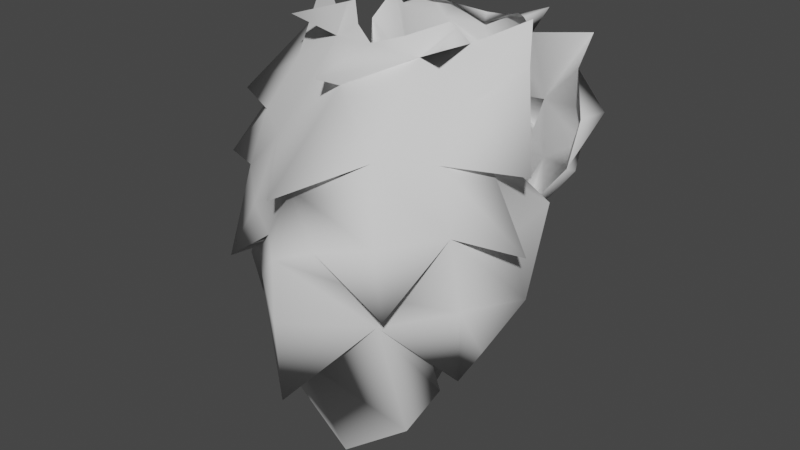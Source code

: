 # Source: chestFluff.blend  (saved by Blender 2.81.4; exported with 4.5.12 LTS)
import bpy
from mathutils import Matrix  # noqa: F401  (used for matrix-valued properties, if any)

bpy.ops.wm.read_factory_settings(use_empty=True)
scene = bpy.context.scene
scene.name = 'Scene'

# ---- collections
col_collection = bpy.data.collections.new('Collection'); scene.collection.children.link(col_collection)

# ---- world
world_world = bpy.data.worlds.new('World'); scene.world = world_world
world_world.use_nodes = True; world_world.node_tree.nodes.clear()
_N = world_world.node_tree.nodes; _L = world_world.node_tree.links
n0 = _N.new('ShaderNodeOutputWorld'); n0.name = 'World Output'; n0.location = (300, 300)
n1 = _N.new('ShaderNodeBackground'); n1.name = 'Background'; n1.location = (10, 300)
n1.inputs[0].default_value = (0.05088, 0.05088, 0.05088, 1.0)
_L.new(n1.outputs[0], n0.inputs[0])
n0.is_active_output = True
world_world.color = (0.05088, 0.05088, 0.05088)
world_world.use_sun_shadow = False
world_world.sun_shadow_jitter_overblur = 0.0

# ---- meshes
me_renamon_001 = bpy.data.meshes.new('Renamon.001')
me_renamon_001.from_pydata([(0.0004032, -0.1657, 0.05388), (0.02191, -0.1669, 0.01268), (0.0577, -0.1459, 0.01801), (0.04381, -0.1311, 0.07307), (0.09695, -0.1121, 0.0266), (0.08162, -0.1062, 0.07387), (0.1079, -0.08004, 0.06734), (0.1349, -0.07642, 0.06996), (0.07505, -0.1573, -0.02643), (0.1005, -0.1041, -0.03403), (0.1306, -0.06774, -0.02779), (0.1174, -0.06994, 0.01869), (0.0004033, -0.1661, -0.08104), (0.0004033, -0.117, -0.1955), (0.06254, -0.1156, -0.1472), (0.05766, -0.1431, -0.04393), (0.1005, -0.1041, -0.09104), (0.1173, -0.09941, -0.06213), (0.0004032, -0.113, 0.113), (0.03861, -0.07387, 0.131), (0.07971, -0.07323, 0.1058), (0.06166, -0.04735, 0.139), (0.0219, -0.06947, 0.1417), (0.0004032, -0.08097, 0.1351), (0.04373, -0.04781, 0.151), (0.05034, -0.04849, 0.1485), (0.0004032, -0.1868, 0.05256), (0.05462, -0.1167, -0.09788), (0.09421, -0.09249, -0.06283), (0.07898, -0.1099, -0.07347), (0.08533, -0.1051, -0.1055), (0.1151, -0.05377, -0.02125), (0.1147, -0.01836, 0.02439), (0.0004032, -0.1365, 0.1239), (0.1426, -0.08885, 0.01816), (0.09926, -0.03015, 0.1262), (0.09583, -0.02437, 0.1573), (0.0004033, -0.1829, -0.1103), (0.0004033, -0.1868, -0.04192), (0.06785, -0.08949, 0.1452), (0.06166, -0.04735, 0.139), (0.0004032, -0.1853, 0.008001), (0.05768, -0.1443, -0.01768), (0.1122, -0.06993, 0.07203), (0.1122, -0.06993, 0.07203), (-0.04301, -0.1311, 0.07307), (-0.05689, -0.1459, 0.01801), (-0.0211, -0.1669, 0.01268), (-0.09614, -0.1121, 0.0266), (-0.08081, -0.1062, 0.07387), (-0.1341, -0.07642, 0.06996), (-0.1071, -0.08004, 0.06734), (-0.07425, -0.1573, -0.02643), (-0.1166, -0.06994, 0.01869), (-0.1298, -0.06774, -0.02779), (-0.09974, -0.1041, -0.03403), (-0.05686, -0.1431, -0.04393), (-0.06173, -0.1156, -0.1472), (-0.09973, -0.1041, -0.09104), (-0.1165, -0.09941, -0.06213), (-0.03781, -0.07387, 0.131), (-0.0789, -0.07323, 0.1058), (-0.06085, -0.04735, 0.139), (-0.02109, -0.06947, 0.1417), (-0.04292, -0.04781, 0.151), (-0.04954, -0.04849, 0.1485), (-0.08452, -0.1051, -0.1055), (-0.07818, -0.1099, -0.07347), (-0.0934, -0.09249, -0.06283), (-0.05381, -0.1167, -0.09788), (-0.1143, -0.05377, -0.02125), (-0.1139, -0.01836, 0.02439), (-0.1418, -0.08885, 0.01816), (-0.09502, -0.02437, 0.1573), (-0.09846, -0.03015, 0.1262), (-0.06704, -0.08949, 0.1452), (-0.06085, -0.04735, 0.139), (-0.05687, -0.1443, -0.01768), (-0.1114, -0.06993, 0.07203), (-0.1114, -0.06993, 0.07203)], [], [(0, 1, 2), (2, 3, 0), (4, 5, 3), (3, 2, 4), (5, 6, 7), (8, 2, 1), (2, 8, 4), (4, 9, 10), (10, 11, 4), (12, 13, 14), (14, 15, 12), (16, 17, 9), (9, 17, 10), (18, 3, 19), (3, 5, 19), (20, 19, 5), (19, 20, 21), (19, 22, 23), (24, 22, 19), (19, 25, 24), (18, 26, 3), (14, 27, 28), (14, 28, 29), (14, 29, 30), (28, 31, 10), (10, 17, 28), (10, 31, 32), (33, 18, 19), (34, 11, 6), (10, 32, 11), (11, 32, 6), (5, 7, 20), (20, 35, 36), (15, 14, 30), (15, 30, 29), (16, 9, 15), (15, 37, 12), (15, 38, 37), (3, 26, 0), (19, 21, 39), (19, 39, 25), (20, 36, 21), (4, 11, 34), (6, 5, 34), (34, 5, 4), (20, 7, 35), (25, 39, 40), (23, 33, 19), (41, 38, 15), (15, 42, 41), (42, 9, 4), (4, 8, 42), (35, 7, 43), (6, 32, 44), (7, 6, 44), (28, 17, 16), (16, 29, 28), (15, 29, 16), (0, 41, 1), (1, 42, 8), (1, 41, 42), (42, 15, 9), (0, 45, 46), (46, 47, 0), (48, 46, 45), (45, 49, 48), (49, 50, 51), (52, 47, 46), (46, 48, 52), (48, 53, 54), (54, 55, 48), (12, 56, 57), (57, 13, 12), (58, 55, 59), (55, 54, 59), (18, 60, 45), (45, 60, 49), (61, 49, 60), (60, 62, 61), (60, 23, 63), (64, 65, 60), (60, 63, 64), (18, 45, 26), (57, 66, 67), (57, 67, 68), (57, 68, 69), (68, 59, 54), (54, 70, 68), (54, 71, 70), (33, 60, 18), (72, 51, 53), (54, 53, 71), (53, 51, 71), (49, 61, 50), (61, 73, 74), (56, 66, 57), (56, 67, 66), (58, 56, 55), (56, 12, 37), (56, 37, 38), (45, 0, 26), (60, 75, 62), (60, 65, 75), (61, 62, 73), (48, 72, 53), (51, 72, 49), (72, 48, 49), (61, 74, 50), (65, 76, 75), (23, 60, 33), (41, 77, 56), (56, 38, 41), (77, 48, 55), (48, 77, 52), (74, 78, 50), (51, 79, 71), (50, 79, 51), (68, 58, 59), (58, 68, 67), (56, 58, 67), (0, 47, 41), (47, 52, 77), (47, 77, 41), (77, 55, 56)])
me_renamon_001.polygons.foreach_set('use_smooth', [True] * 124)
_k = set([(7, 43), (7, 44), (13, 14), (13, 57), (14, 27), (21, 36), (21, 39), (22, 23), (22, 24), (23, 63), (24, 25), (25, 40), (27, 28), (28, 31), (31, 32), (32, 44), (35, 36), (35, 43), (39, 40), (50, 78), (50, 79), (57, 69), (62, 73), (62, 75), (63, 64), (64, 65), (65, 76), (68, 69), (68, 70), (70, 71), (71, 79), (73, 74), (74, 78), (75, 76)])
me_renamon_001.attributes.new('sharp_edge', 'BOOLEAN', 'EDGE').data.foreach_set('value', [ (min(e.vertices), max(e.vertices)) in _k for e in me_renamon_001.edges])
_uv = me_renamon_001.uv_layers.new(name='UVMap')
_uv.uv.foreach_set('vector', [0.009608, 0.6843, 0.07015, 0.6191, 0.1709, 0.6191, 0.1709, 0.6191, 0.1318, 0.7364, 0.009608, 0.6843, 0.2814, 0.6191, 0.2383, 0.7238, 0.1318, 0.7364, 0.1318, 0.7364, 0.1709, 0.6191, 0.2814, 0.6191, 0.2383, 0.7238, 0.3122, 0.6937, 0.3433, 0.7204, 0.1706, 0.5553, 0.1709, 0.6191, 0.07015, 0.6191, 0.1709, 0.6191, 0.1706, 0.5553, 0.2814, 0.6191, 0.2814, 0.6191, 0.2915, 0.4757, 0.3485, 0.4887, 0.3485, 0.4887, 0.3405, 0.5931, 0.2814, 0.6191, 0.01189, 0.3312, 0.009608, 0.1138, 0.1358, 0.2765, 0.1358, 0.2765, 0.1708, 0.4757, 0.01189, 0.3312, 0.244, 0.351, 0.3019, 0.4091, 0.2915, 0.4757, 0.2915, 0.4757, 0.3019, 0.4091, 0.3485, 0.4887, 0.009608, 0.8173, 0.1318, 0.7364, 0.1172, 0.8357, 0.1318, 0.7364, 0.2383, 0.7238, 0.1172, 0.8357, 0.2329, 0.7777, 0.1172, 0.8357, 0.2383, 0.7238, 0.1172, 0.8357, 0.2329, 0.7777, 0.1821, 0.8388, 0.1172, 0.8357, 0.08807, 0.8729, 0.02801, 0.8779, 0.1226, 0.8799, 0.08807, 0.8729, 0.1172, 0.8357, 0.1172, 0.8357, 0.1502, 0.8611, 0.1226, 0.8799, 0.009608, 0.8173, 0.009608, 0.7219, 0.1318, 0.7364, 0.1358, 0.2765, 0.1897, 0.2755, 0.2881, 0.3417, 0.1358, 0.2765, 0.2881, 0.3417, 0.2378, 0.3914, 0.1358, 0.2765, 0.2378, 0.3914, 0.2181, 0.3445, 0.2881, 0.3417, 0.38, 0.4966, 0.3485, 0.4887, 0.3485, 0.4887, 0.3019, 0.4091, 0.2881, 0.3417, 0.3485, 0.4887, 0.38, 0.4966, 0.3904, 0.6322, 0.009608, 0.8558, 0.009608, 0.8173, 0.1172, 0.8357, 0.364, 0.6234, 0.3405, 0.5931, 0.3122, 0.6937, 0.3485, 0.4887, 0.3904, 0.6322, 0.3405, 0.5931, 0.3405, 0.5931, 0.3904, 0.6322, 0.3122, 0.6937, 0.2383, 0.7238, 0.3433, 0.7204, 0.2329, 0.7777, 0.2329, 0.7777, 0.2879, 0.7993, 0.2783, 0.8671, 0.1708, 0.4757, 0.1358, 0.2765, 0.2181, 0.3445, 0.1708, 0.4757, 0.2181, 0.3445, 0.2378, 0.3914, 0.244, 0.351, 0.2915, 0.4757, 0.1708, 0.4757, 0.1708, 0.4757, 0.009608, 0.4108, 0.01189, 0.3312, 0.1708, 0.4757, 0.009608, 0.5057, 0.009608, 0.4108, 0.1318, 0.7364, 0.009608, 0.7219, 0.009608, 0.6843, 0.1172, 0.8357, 0.1821, 0.8388, 0.1995, 0.8773, 0.1172, 0.8357, 0.1995, 0.8773, 0.1502, 0.8611, 0.2329, 0.7777, 0.2783, 0.8671, 0.1821, 0.8388, 0.2814, 0.6191, 0.3405, 0.5931, 0.364, 0.6234, 0.3122, 0.6937, 0.2383, 0.7238, 0.364, 0.6234, 0.364, 0.6234, 0.2383, 0.7238, 0.2814, 0.6191, 0.2329, 0.7777, 0.3433, 0.7204, 0.2879, 0.7993, 0.1502, 0.8611, 0.1995, 0.8773, 0.161, 0.8931, 0.02801, 0.8779, 0.009608, 0.8558, 0.1172, 0.8357, 0.009608, 0.6191, 0.009608, 0.5057, 0.1708, 0.4757, 0.1708, 0.4757, 0.1709, 0.5365, 0.009608, 0.6191, 0.1709, 0.5365, 0.2915, 0.4757, 0.2814, 0.6191, 0.2814, 0.6191, 0.1706, 0.5553, 0.1709, 0.5365, 0.2879, 0.7993, 0.3433, 0.7204, 0.3413, 0.7952, 0.3122, 0.6937, 0.3904, 0.6322, 0.3591, 0.6876, 0.3433, 0.7204, 0.3122, 0.6937, 0.3591, 0.6876, 0.2881, 0.3417, 0.3019, 0.4091, 0.244, 0.351, 0.244, 0.351, 0.2378, 0.3914, 0.2881, 0.3417, 0.1708, 0.4757, 0.2378, 0.3914, 0.244, 0.351, 0.009608, 0.6843, 0.009608, 0.6191, 0.07015, 0.6191, 0.07015, 0.6191, 0.1709, 0.5365, 0.1706, 0.5553, 0.07015, 0.6191, 0.009608, 0.6191, 0.1709, 0.5365, 0.1709, 0.5365, 0.1708, 0.4757, 0.2915, 0.4757, 0.009608, 0.6843, 0.1318, 0.7364, 0.1709, 0.6191, 0.1709, 0.6191, 0.07015, 0.6191, 0.009608, 0.6843, 0.2814, 0.6191, 0.1709, 0.6191, 0.1318, 0.7364, 0.1318, 0.7364, 0.2383, 0.7238, 0.2814, 0.6191, 0.2383, 0.7238, 0.3433, 0.7204, 0.3122, 0.6937, 0.1706, 0.5553, 0.07015, 0.6191, 0.1709, 0.6191, 0.1709, 0.6191, 0.2814, 0.6191, 0.1706, 0.5553, 0.2814, 0.6191, 0.3405, 0.5931, 0.3485, 0.4887, 0.3485, 0.4887, 0.2915, 0.4757, 0.2814, 0.6191, 0.01189, 0.3312, 0.1708, 0.4757, 0.1358, 0.2765, 0.1358, 0.2765, 0.009608, 0.1138, 0.01189, 0.3312, 0.244, 0.351, 0.2915, 0.4757, 0.3019, 0.4091, 0.2915, 0.4757, 0.3485, 0.4887, 0.3019, 0.4091, 0.009608, 0.8173, 0.1172, 0.8357, 0.1318, 0.7364, 0.1318, 0.7364, 0.1172, 0.8357, 0.2383, 0.7238, 0.2329, 0.7777, 0.2383, 0.7238, 0.1172, 0.8357, 0.1172, 0.8357, 0.1821, 0.8388, 0.2329, 0.7777, 0.1172, 0.8357, 0.02801, 0.8779, 0.08807, 0.8729, 0.1226, 0.8799, 0.1502, 0.8611, 0.1172, 0.8357, 0.1172, 0.8357, 0.08807, 0.8729, 0.1226, 0.8799, 0.009608, 0.8173, 0.1318, 0.7364, 0.009608, 0.7219, 0.1358, 0.2765, 0.2181, 0.3445, 0.2378, 0.3914, 0.1358, 0.2765, 0.2378, 0.3914, 0.2881, 0.3417, 0.1358, 0.2765, 0.2881, 0.3417, 0.1897, 0.2755, 0.2881, 0.3417, 0.3019, 0.4091, 0.3485, 0.4887, 0.3485, 0.4887, 0.38, 0.4966, 0.2881, 0.3417, 0.3485, 0.4887, 0.3904, 0.6322, 0.38, 0.4966, 0.009608, 0.8558, 0.1172, 0.8357, 0.009608, 0.8173, 0.364, 0.6234, 0.3122, 0.6937, 0.3405, 0.5931, 0.3485, 0.4887, 0.3405, 0.5931, 0.3904, 0.6322, 0.3405, 0.5931, 0.3122, 0.6937, 0.3904, 0.6322, 0.2383, 0.7238, 0.2329, 0.7777, 0.3433, 0.7204, 0.2329, 0.7777, 0.2783, 0.8671, 0.2879, 0.7993, 0.1708, 0.4757, 0.2181, 0.3445, 0.1358, 0.2765, 0.1708, 0.4757, 0.2378, 0.3914, 0.2181, 0.3445, 0.244, 0.351, 0.1708, 0.4757, 0.2915, 0.4757, 0.1708, 0.4757, 0.01189, 0.3312, 0.009608, 0.4108, 0.1708, 0.4757, 0.009608, 0.4108, 0.009608, 0.5057, 0.1318, 0.7364, 0.009608, 0.6843, 0.009608, 0.7219, 0.1172, 0.8357, 0.1995, 0.8773, 0.1821, 0.8388, 0.1172, 0.8357, 0.1502, 0.8611, 0.1995, 0.8773, 0.2329, 0.7777, 0.1821, 0.8388, 0.2783, 0.8671, 0.2814, 0.6191, 0.364, 0.6234, 0.3405, 0.5931, 0.3122, 0.6937, 0.364, 0.6234, 0.2383, 0.7238, 0.364, 0.6234, 0.2814, 0.6191, 0.2383, 0.7238, 0.2329, 0.7777, 0.2879, 0.7993, 0.3433, 0.7204, 0.1502, 0.8611, 0.161, 0.8931, 0.1995, 0.8773, 0.02801, 0.8779, 0.1172, 0.8357, 0.009608, 0.8558, 0.009608, 0.6191, 0.1709, 0.5365, 0.1708, 0.4757, 0.1708, 0.4757, 0.009608, 0.5057, 0.009608, 0.6191, 0.1709, 0.5365, 0.2814, 0.6191, 0.2915, 0.4757, 0.2814, 0.6191, 0.1709, 0.5365, 0.1706, 0.5553, 0.2879, 0.7993, 0.3413, 0.7952, 0.3433, 0.7204, 0.3122, 0.6937, 0.3591, 0.6876, 0.3904, 0.6322, 0.3433, 0.7204, 0.3591, 0.6876, 0.3122, 0.6937, 0.2881, 0.3417, 0.244, 0.351, 0.3019, 0.4091, 0.244, 0.351, 0.2881, 0.3417, 0.2378, 0.3914, 0.1708, 0.4757, 0.244, 0.351, 0.2378, 0.3914, 0.009608, 0.6843, 0.07015, 0.6191, 0.009608, 0.6191, 0.07015, 0.6191, 0.1706, 0.5553, 0.1709, 0.5365, 0.07015, 0.6191, 0.1709, 0.5365, 0.009608, 0.6191, 0.1709, 0.5365, 0.2915, 0.4757, 0.1708, 0.4757])
me_renamon_001.use_remesh_preserve_volume = False
me_renamon_001.use_remesh_preserve_attributes = False
me_renamon_001.use_mirror_vertex_groups = False
me_renamon_001.update()
me_renamon_002 = bpy.data.meshes.new('Renamon.002')
me_renamon_002.from_pydata([(0.103, 0.02181, 0.03358), (0.1067, 0.02838, 0.03057), (0.1048, 0.03862, 0.05084), (0.06314, 0.0427, -0.01263), (0.07222, 0.04271, -0.01163), (0.03428, 0.04648, -0.03398), (0.0004032, 0.08891, 0.005594), (0.02995, 0.07282, 0.01306), (0.06674, 0.04232, 0.07415), (0.09926, 0.03391, 0.1079), (0.1149, 0.04986, 0.07311), (0.1034, 0.03595, 0.06847), (0.06166, 0.0287, 0.1287), (0.03149, 0.04438, 0.12), (0.007988, 0.07272, 0.08082), (0.0004032, 0.05348, 0.1158), (0.02626, 0.04957, 0.1294), (0.02754, 0.04596, 0.1316), (0.03717, 0.04243, 0.1328), (0.0004032, 0.05394, 0.118), (0.0004032, 0.05733, 0.1263), (0.09583, 0.05803, 0.1284), (0.06339, 0.04709, 0.1439), (0.0004032, 0.08305, 0.1159), (0.04373, 0.03592, 0.1383), (0.05034, 0.0338, 0.1368), (0.0007712, 0.07041, 0.05815), (0.03637, 0.05654, 0.06605), (0.04436, 0.08569, 0.02273), (0.04642, 0.04822, -0.02054), (0.05053, 0.05081, -0.02909), (0.06134, 0.05572, 0.021), (0.0004032, 0.06234, -0.05721), (0.0004032, 0.05174, -0.05151), (0.06674, 0.04232, 0.07415), (0.0004032, 0.0615, 0.0885), (0.04315, 0.06605, 0.03509), (-0.1022, 0.02181, 0.03358), (-0.104, 0.03862, 0.05084), (-0.1059, 0.02838, 0.03057), (-0.07142, 0.04271, -0.01163), (-0.06234, 0.0427, -0.01263), (-0.03348, 0.04648, -0.03398), (-0.02914, 0.07282, 0.01306), (-0.06593, 0.04232, 0.07415), (-0.114, 0.04986, 0.07311), (-0.09846, 0.03391, 0.1079), (-0.1026, 0.03595, 0.06847), (-0.06085, 0.0287, 0.1287), (-0.03069, 0.04438, 0.12), (-0.02545, 0.04957, 0.1294), (-0.03637, 0.04243, 0.1328), (-0.02673, 0.04596, 0.1316), (-0.09502, 0.05803, 0.1284), (-0.06258, 0.04709, 0.1439), (-0.04292, 0.03592, 0.1383), (-0.04954, 0.0338, 0.1368), (3.52e-05, 0.07041, 0.05815), (-0.04355, 0.08569, 0.02273), (-0.03556, 0.05654, 0.06605), (-0.04973, 0.05081, -0.02909), (-0.04561, 0.04822, -0.02054), (-0.06054, 0.05572, 0.021), (-0.06593, 0.04232, 0.07415), (-0.04234, 0.06605, 0.03509)], [], [(0, 1, 2), (0, 3, 4), (4, 1, 0), (5, 6, 7), (8, 9, 10), (10, 9, 11), (0, 10, 11), (12, 8, 13), (13, 14, 15), (16, 17, 18), (19, 20, 17), (17, 16, 19), (21, 9, 8), (8, 12, 21), (13, 16, 22), (16, 23, 19), (16, 18, 22), (16, 13, 15), (15, 23, 16), (24, 25, 18), (18, 17, 24), (18, 25, 22), (22, 12, 13), (22, 25, 12), (26, 27, 28), (3, 29, 30), (4, 31, 1), (2, 1, 31), (31, 8, 2), (2, 10, 0), (31, 29, 5), (5, 32, 6), (31, 30, 29), (31, 4, 30), (30, 4, 3), (33, 32, 5), (3, 33, 5), (3, 5, 29), (13, 8, 27), (34, 28, 27), (7, 31, 5), (27, 26, 35), (35, 13, 27), (13, 35, 14), (31, 7, 36), (8, 31, 36), (7, 6, 26), (26, 36, 7), (26, 28, 36), (36, 28, 34), (8, 10, 2), (37, 38, 39), (37, 39, 40), (40, 41, 37), (42, 43, 6), (44, 45, 46), (45, 47, 46), (37, 47, 45), (48, 49, 44), (49, 15, 14), (50, 51, 52), (19, 50, 52), (52, 20, 19), (53, 48, 44), (44, 46, 53), (49, 54, 50), (50, 19, 23), (50, 54, 51), (50, 23, 15), (15, 49, 50), (55, 52, 51), (51, 56, 55), (51, 54, 56), (54, 49, 48), (54, 48, 56), (57, 58, 59), (41, 60, 61), (40, 39, 62), (38, 44, 62), (62, 39, 38), (38, 37, 45), (62, 42, 61), (42, 6, 32), (62, 61, 60), (62, 60, 40), (60, 41, 40), (41, 61, 42), (42, 32, 33), (41, 42, 33), (49, 59, 44), (59, 58, 63), (43, 42, 62), (59, 49, 35), (35, 57, 59), (49, 14, 35), (64, 43, 62), (44, 64, 62), (43, 64, 57), (57, 6, 43), (57, 64, 58), (64, 63, 58), (44, 38, 45)])
me_renamon_002.polygons.foreach_set('use_smooth', [True] * 102)
_k = set([(0, 3), (0, 11), (3, 33), (6, 26), (6, 57), (8, 27), (8, 36), (9, 11), (9, 21), (12, 21), (12, 25), (17, 20), (17, 24), (20, 52), (24, 25), (26, 35), (27, 34), (33, 41), (34, 36), (35, 57), (37, 41), (37, 47), (44, 59), (44, 64), (46, 47), (46, 53), (48, 53), (48, 56), (52, 55), (55, 56), (59, 63), (63, 64)])
me_renamon_002.attributes.new('sharp_edge', 'BOOLEAN', 'EDGE').data.foreach_set('value', [ (min(e.vertices), max(e.vertices)) in _k for e in me_renamon_002.edges])
_uv = me_renamon_002.uv_layers.new(name='UVMap')
_uv.uv.foreach_set('vector', [0.802, 0.6419, 0.7698, 0.6608, 0.7658, 0.7151, 0.802, 0.6419, 0.6862, 0.5227, 0.6975, 0.5836, 0.6975, 0.5836, 0.7698, 0.6608, 0.802, 0.6419, 0.6179, 0.5389, 0.5468, 0.6676, 0.6088, 0.6676, 0.6714, 0.7623, 0.7586, 0.8342, 0.7869, 0.7748, 0.7869, 0.7748, 0.7586, 0.8342, 0.8161, 0.7795, 0.802, 0.6419, 0.7869, 0.7748, 0.8161, 0.7795, 0.6753, 0.8731, 0.6714, 0.7623, 0.612, 0.8711, 0.612, 0.8711, 0.5468, 0.837, 0.5468, 0.8711, 0.6003, 0.8947, 0.6001, 0.9331, 0.6213, 0.9143, 0.549, 0.9251, 0.5691, 0.9273, 0.6001, 0.9331, 0.6001, 0.9331, 0.6003, 0.8947, 0.549, 0.9251, 0.747, 0.9029, 0.7586, 0.8342, 0.6714, 0.7623, 0.6714, 0.7623, 0.6753, 0.8731, 0.747, 0.9029, 0.612, 0.8711, 0.6003, 0.8947, 0.6789, 0.9255, 0.6003, 0.8947, 0.5468, 0.905, 0.549, 0.9251, 0.6003, 0.8947, 0.6213, 0.9143, 0.6789, 0.9255, 0.6003, 0.8947, 0.612, 0.8711, 0.5468, 0.8711, 0.5468, 0.8711, 0.5468, 0.905, 0.6003, 0.8947, 0.6332, 0.9465, 0.7015, 0.9423, 0.6213, 0.9143, 0.6213, 0.9143, 0.6001, 0.9331, 0.6332, 0.9465, 0.6213, 0.9143, 0.7015, 0.9423, 0.6789, 0.9255, 0.6789, 0.9255, 0.6753, 0.8731, 0.612, 0.8711, 0.6789, 0.9255, 0.7015, 0.9423, 0.6753, 0.8731, 0.5468, 0.7615, 0.603, 0.7591, 0.5994, 0.731, 0.6862, 0.5227, 0.6356, 0.541, 0.652, 0.5539, 0.6975, 0.5836, 0.6746, 0.6676, 0.7698, 0.6608, 0.7658, 0.7151, 0.7698, 0.6608, 0.6746, 0.6676, 0.6746, 0.6676, 0.6714, 0.7623, 0.7658, 0.7151, 0.7658, 0.7151, 0.7869, 0.7748, 0.802, 0.6419, 0.6746, 0.6676, 0.6356, 0.541, 0.6179, 0.5389, 0.6179, 0.5389, 0.5468, 0.5045, 0.5468, 0.6676, 0.6746, 0.6676, 0.652, 0.5539, 0.6356, 0.541, 0.6746, 0.6676, 0.6975, 0.5836, 0.652, 0.5539, 0.652, 0.5539, 0.6975, 0.5836, 0.6862, 0.5227, 0.5468, 0.5062, 0.5468, 0.5045, 0.6179, 0.5389, 0.6862, 0.5227, 0.5468, 0.5062, 0.6179, 0.5389, 0.6862, 0.5227, 0.6179, 0.5389, 0.6356, 0.541, 0.612, 0.8711, 0.6714, 0.7623, 0.603, 0.7591, 0.6714, 0.7623, 0.5994, 0.731, 0.603, 0.7591, 0.6088, 0.6676, 0.6746, 0.6676, 0.6179, 0.5389, 0.603, 0.7591, 0.5468, 0.7615, 0.5468, 0.8192, 0.5468, 0.8192, 0.612, 0.8711, 0.603, 0.7591, 0.612, 0.8711, 0.5468, 0.8192, 0.5468, 0.837, 0.6746, 0.6676, 0.6088, 0.6676, 0.6018, 0.7149, 0.6714, 0.7623, 0.6746, 0.6676, 0.6018, 0.7149, 0.6088, 0.6676, 0.5468, 0.6676, 0.5468, 0.7615, 0.5468, 0.7615, 0.6018, 0.7149, 0.6088, 0.6676, 0.5468, 0.7615, 0.5994, 0.731, 0.6018, 0.7149, 0.6018, 0.7149, 0.5994, 0.731, 0.6714, 0.7623, 0.6714, 0.7623, 0.7869, 0.7748, 0.7658, 0.7151, 0.802, 0.6419, 0.7658, 0.7151, 0.7698, 0.6608, 0.802, 0.6419, 0.7698, 0.6608, 0.6975, 0.5836, 0.6975, 0.5836, 0.6862, 0.5227, 0.802, 0.6419, 0.6179, 0.5389, 0.6088, 0.6676, 0.5468, 0.6676, 0.6714, 0.7623, 0.7869, 0.7748, 0.7586, 0.8342, 0.7869, 0.7748, 0.8161, 0.7795, 0.7586, 0.8342, 0.802, 0.6419, 0.8161, 0.7795, 0.7869, 0.7748, 0.6753, 0.8731, 0.612, 0.8711, 0.6714, 0.7623, 0.612, 0.8711, 0.5468, 0.8711, 0.5468, 0.837, 0.6003, 0.8947, 0.6213, 0.9143, 0.6001, 0.9331, 0.549, 0.9251, 0.6003, 0.8947, 0.6001, 0.9331, 0.6001, 0.9331, 0.5691, 0.9273, 0.549, 0.9251, 0.747, 0.9029, 0.6753, 0.8731, 0.6714, 0.7623, 0.6714, 0.7623, 0.7586, 0.8342, 0.747, 0.9029, 0.612, 0.8711, 0.6789, 0.9255, 0.6003, 0.8947, 0.6003, 0.8947, 0.549, 0.9251, 0.5468, 0.905, 0.6003, 0.8947, 0.6789, 0.9255, 0.6213, 0.9143, 0.6003, 0.8947, 0.5468, 0.905, 0.5468, 0.8711, 0.5468, 0.8711, 0.612, 0.8711, 0.6003, 0.8947, 0.6332, 0.9465, 0.6001, 0.9331, 0.6213, 0.9143, 0.6213, 0.9143, 0.7015, 0.9423, 0.6332, 0.9465, 0.6213, 0.9143, 0.6789, 0.9255, 0.7015, 0.9423, 0.6789, 0.9255, 0.612, 0.8711, 0.6753, 0.8731, 0.6789, 0.9255, 0.6753, 0.8731, 0.7015, 0.9423, 0.5468, 0.7615, 0.5994, 0.731, 0.603, 0.7591, 0.6862, 0.5227, 0.652, 0.5539, 0.6356, 0.541, 0.6975, 0.5836, 0.7698, 0.6608, 0.6746, 0.6676, 0.7658, 0.7151, 0.6714, 0.7623, 0.6746, 0.6676, 0.6746, 0.6676, 0.7698, 0.6608, 0.7658, 0.7151, 0.7658, 0.7151, 0.802, 0.6419, 0.7869, 0.7748, 0.6746, 0.6676, 0.6179, 0.5389, 0.6356, 0.541, 0.6179, 0.5389, 0.5468, 0.6676, 0.5468, 0.5045, 0.6746, 0.6676, 0.6356, 0.541, 0.652, 0.5539, 0.6746, 0.6676, 0.652, 0.5539, 0.6975, 0.5836, 0.652, 0.5539, 0.6862, 0.5227, 0.6975, 0.5836, 0.6862, 0.5227, 0.6356, 0.541, 0.6179, 0.5389, 0.6179, 0.5389, 0.5468, 0.5045, 0.5468, 0.5062, 0.6862, 0.5227, 0.6179, 0.5389, 0.5468, 0.5062, 0.612, 0.8711, 0.603, 0.7591, 0.6714, 0.7623, 0.603, 0.7591, 0.5994, 0.731, 0.6714, 0.7623, 0.6088, 0.6676, 0.6179, 0.5389, 0.6746, 0.6676, 0.603, 0.7591, 0.612, 0.8711, 0.5468, 0.8192, 0.5468, 0.8192, 0.5468, 0.7615, 0.603, 0.7591, 0.612, 0.8711, 0.5468, 0.837, 0.5468, 0.8192, 0.6018, 0.7149, 0.6088, 0.6676, 0.6746, 0.6676, 0.6714, 0.7623, 0.6018, 0.7149, 0.6746, 0.6676, 0.6088, 0.6676, 0.6018, 0.7149, 0.5468, 0.7615, 0.5468, 0.7615, 0.5468, 0.6676, 0.6088, 0.6676, 0.5468, 0.7615, 0.6018, 0.7149, 0.5994, 0.731, 0.6018, 0.7149, 0.6714, 0.7623, 0.5994, 0.731, 0.6714, 0.7623, 0.7658, 0.7151, 0.7869, 0.7748])
me_renamon_002.use_remesh_preserve_volume = False
me_renamon_002.use_remesh_preserve_attributes = False
me_renamon_002.use_mirror_vertex_groups = False
me_renamon_002.update()

# ---- objects
ob_chestflufffront = bpy.data.objects.new('chestFluffFront', me_renamon_001)
ob_chestfluffback = bpy.data.objects.new('chestFluffBack', me_renamon_002)

# ---- transforms, parenting, visibility, modifiers, constraints
ob_chestflufffront.location = (0.0, -0.01407, 0.8046)
ob_chestflufffront.lineart.crease_threshold = 0.0
ob_chestfluffback.location = (0.0, -0.01407, 0.8046)
ob_chestfluffback.lineart.crease_threshold = 0.0

# ---- collection membership
col_collection.objects.link(ob_chestflufffront)
col_collection.objects.link(ob_chestfluffback)

# ---- scene / render settings (as saved in the file)
scene.frame_start = 1; scene.frame_end = 250; scene.frame_set(1)
scene.render.engine = 'BLENDER_EEVEE_NEXT'
scene.cycles.use_denoising = False
scene.cycles.samples = 128
scene.cycles.sampling_pattern = 'TABULATED_SOBOL'
scene.cycles.use_adaptive_sampling = False
scene.cycles.use_light_tree = False
scene.view_settings.view_transform = 'Filmic'
bpy.context.view_layer.update()

# ---- added for rendering (the .blend has no active camera and no usable light): camera, sun
cam_auto = bpy.data.cameras.new('AutoCamera')
cam_auto.lens = 50.0
cam_auto.sensor_width = 36.0
cam_auto.clip_end = 1000.0
ob_auto_camera = bpy.data.objects.new('AutoCamera', cam_auto)
scene.collection.objects.link(ob_auto_camera)
ob_auto_camera.location = (0.491182, -0.651965, 1.17811)
ob_auto_camera.rotation_euler = (1.09748, -7.21219e-08, 0.694738)
scene.camera = ob_auto_camera
light_auto_sun = bpy.data.lights.new('AutoSun', 'SUN')
light_auto_sun.energy = 3.0
light_auto_sun.angle = 0.0523599
ob_auto_sun = bpy.data.objects.new('AutoSun', light_auto_sun)
scene.collection.objects.link(ob_auto_sun)
ob_auto_sun.rotation_euler = (0.872665, 0.174533, 0.523599)
bpy.context.view_layer.update()
